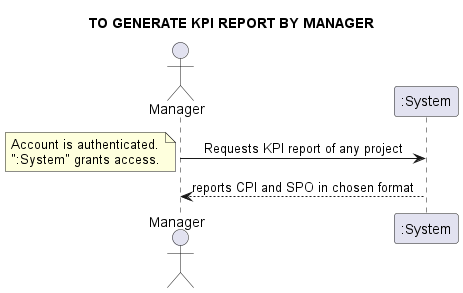

The diagram above was rendered by PlantUML. Its source (embedded in the PNG):
@startuml
skinparam sequenceMessageAlign center
title TO GENERATE KPI REPORT BY MANAGER
actor "Manager" as Manager
Manager -> ":System": Requests KPI report of any project
note left
Account is authenticated.
":System" grants access.
end note
Manager <-- ":System": reports CPI and SPO in chosen format
@enduml